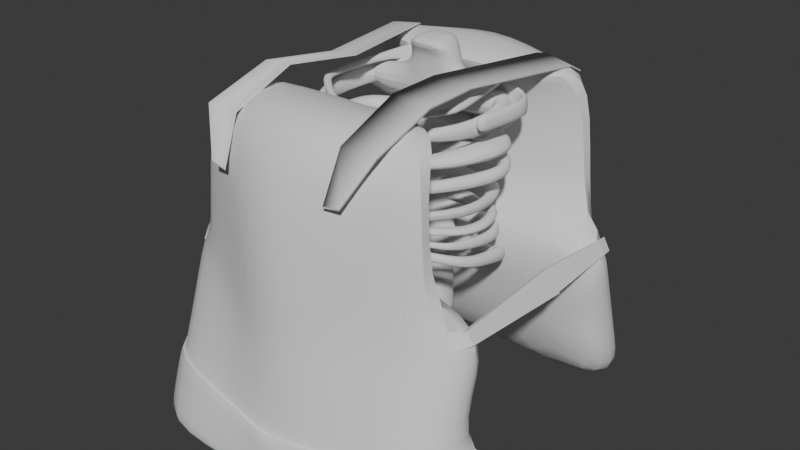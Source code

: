 # Source: chestwitharms.blend  (saved by Blender 4.2.66; exported with 4.5.12 LTS)
import bpy
from mathutils import Matrix  # noqa: F401  (used for matrix-valued properties, if any)

bpy.ops.wm.read_factory_settings(use_empty=True)
scene = bpy.context.scene
scene.name = 'Scene'

# ---- collections
col_collection = bpy.data.collections.new('Collection'); scene.collection.children.link(col_collection)
col_collection_2 = bpy.data.collections.new('Collection 2'); scene.collection.children.link(col_collection_2)

# ---- node groups
ng_smooth_by_angle = bpy.data.node_groups.new('Smooth by Angle', 'GeometryNodeTree')
_s = ng_smooth_by_angle.interface.new_socket(name='Mesh', in_out='OUTPUT', socket_type='NodeSocketGeometry')
_s = ng_smooth_by_angle.interface.new_socket(name='Mesh', in_out='INPUT', socket_type='NodeSocketGeometry')
_s = ng_smooth_by_angle.interface.new_socket(name='Angle', in_out='INPUT', socket_type='NodeSocketFloat')
_s.subtype = 'ANGLE'
_s.default_value = 0.5236
_s.min_value = 0.0
_s.max_value = 3.142
_s.description = 'Maximum face angle for smooth edges'
_s = ng_smooth_by_angle.interface.new_socket(name='Ignore Sharpness', in_out='INPUT', socket_type='NodeSocketBool')
_s.force_non_field = True
ng_smooth_by_angle.description = 'Set the sharpness of mesh edges based on the angle between the neighboring faces'
ng_smooth_by_angle.is_modifier = True
_N = ng_smooth_by_angle.nodes; _L = ng_smooth_by_angle.links
n0 = _N.new('GeometryNodeSetShadeSmooth'); n0.name = 'Set Shade Smooth'; n0.location = (120, -80)
n0.domain = 'EDGE'
n1 = _N.new('GeometryNodeSetShadeSmooth'); n1.name = 'Set Shade Smooth.001'; n1.location = (300, -80)
n2 = _N.new('NodeGroupOutput'); n2.name = 'Group Output'; n2.location = (480, -80)
n3 = _N.new('GeometryNodeInputMeshEdgeAngle'); n3.name = 'Edge Angle'; n3.location = (-440, -240)
n4 = _N.new('NodeGroupInput'); n4.name = 'Group Input'; n4.location = (-80, -80)
n5 = _N.new('GeometryNodeInputEdgeSmooth'); n5.name = 'Is Edge Smooth'; n5.location = (-260, -120)
n6 = _N.new('GeometryNodeInputShadeSmooth'); n6.name = 'Is Shade Smooth'; n6.location = (-440, -397)
n7 = _N.new('FunctionNodeCompare'); n7.name = 'Compare'; n7.location = (-260, -260)
n7.operation = 'LESS_EQUAL'
n7.inputs[6].default_value = (0.0, 0.0, 0.0, 0.0)
n7.inputs[7].default_value = (0.0, 0.0, 0.0, 0.0)
n8 = _N.new('FunctionNodeBooleanMath'); n8.name = 'Boolean Math.001'; n8.location = (-80, -260)
n9 = _N.new('NodeGroupInput'); n9.name = 'Group Input.001'; n9.location = (-440, -329)
n10 = _N.new('NodeGroupInput'); n10.name = 'Group Input.002'; n10.location = (-259, -189)
n11 = _N.new('FunctionNodeBooleanMath'); n11.name = 'Boolean Math'; n11.location = (-80, -149)
n11.operation = 'OR'
n12 = _N.new('FunctionNodeBooleanMath'); n12.name = 'Boolean Math.002'; n12.location = (-260, -380)
n12.operation = 'OR'
n13 = _N.new('NodeGroupInput'); n13.name = 'Group Input.003'; n13.location = (-440, -460)
_L.new(n3.outputs[0], n7.inputs[0])
_L.new(n1.outputs[0], n2.inputs[0])
_L.new(n9.outputs[1], n7.inputs[1])
_L.new(n7.outputs[0], n8.inputs[0])
_L.new(n4.outputs[0], n0.inputs[0])
_L.new(n0.outputs[0], n1.inputs[0])
_L.new(n8.outputs[0], n0.inputs[2])
_L.new(n10.outputs[2], n11.inputs[1])
_L.new(n5.outputs[0], n11.inputs[0])
_L.new(n11.outputs[0], n0.inputs[1])
_L.new(n13.outputs[2], n12.inputs[1])
_L.new(n6.outputs[0], n12.inputs[0])
_L.new(n12.outputs[0], n8.inputs[1])
n2.is_active_output = True

# ---- world
world_world = bpy.data.worlds.new('World'); scene.world = world_world
world_world.use_nodes = True; world_world.node_tree.nodes.clear()
_N = world_world.node_tree.nodes; _L = world_world.node_tree.links
n0 = _N.new('ShaderNodeOutputWorld'); n0.name = 'World Output'; n0.location = (300, 300)
n1 = _N.new('ShaderNodeBackground'); n1.name = 'Background'; n1.location = (10, 300)
n1.inputs[0].default_value = (0.05088, 0.05088, 0.05088, 1.0)
_L.new(n1.outputs[0], n0.inputs[0])
n0.is_active_output = True
world_world.color = (0.05088, 0.05088, 0.05088)
world_world.sun_shadow_jitter_overblur = 0.0

# ---- meshes
me_cube = bpy.data.meshes.new('Cube')
me_cube.from_pydata([(0.0, 1.041, -0.1831), (0.0, -0.9591, -0.1831), (0.8672, -0.5733, 0.05308), (0.8672, 0.6552, 0.05308), (0.8672, -0.9591, -0.9582), (0.8672, -0.5733, 0.8055), (0.8672, 1.041, -0.9582), (0.8672, 0.6552, 0.8055), (0.0, 1.041, -0.9582), (0.0, 1.041, 1.042), (0.0, -0.9591, -0.9582), (0.0, -0.9591, 1.042), (0.0, -0.3853, 0.8055), (0.0, -0.3853, 0.05308), (0.0, 0.4672, 0.8055), (0.0, 0.4672, 0.05308), (0.8672, -0.5053, -0.9582), (0.8672, -0.2946, 0.8055), (0.8672, -0.2946, 0.05308), (0.0, -0.5053, -0.9582), (0.0, -0.1919, 0.8055), (0.0, -0.1919, 0.05308), (0.8672, 0.5986, -0.9582), (0.5636, 0.3835, 0.8055), (0.8672, 0.3835, 0.05308), (0.0, 0.5986, -0.9582), (0.0, 0.2786, 0.8055), (0.0, 0.2786, 0.05308), (0.8672, 0.7262, -0.1331), (0.8672, -0.6443, -0.1331), (0.0, -0.9591, -0.3258), (0.0, 1.041, -0.3258), (0.8672, -0.3334, -0.1331), (0.8672, 0.4231, -0.1331), (0.8672, 0.94, -0.6936), (0.8672, -0.8581, -0.6936), (0.0, -0.9591, -0.7554), (0.0, 1.041, -0.7554), (0.8672, -0.4502, -0.6936), (0.8672, 0.5423, -0.6936), (0.3672, 0.8481, -0.06503), (0.3672, -0.7662, -0.06503), (0.3672, 0.8481, 0.9236), (0.3672, -0.9591, -0.9582), (0.3672, 1.041, -0.9582), (0.3672, -0.7662, 0.9236), (0.3672, -0.5053, -0.9582), (0.3672, 0.5986, -0.9582), (0.3672, -0.8017, -0.2294), (0.3672, 0.8836, -0.2294), (0.3672, 0.9905, -0.7245), (0.3672, -0.9086, -0.7245), (0.9476, -0.8414, -0.5217), (0.9476, -1.003, -0.9444), (0.149, -1.003, -0.9444), (0.0, -1.003, -0.6204), (0.0, -1.003, -0.9444), (0.9476, -0.278, -0.9444), (0.9476, -0.1899, -0.5217), (0.149, -0.922, -0.5711)], [], [(40, 42, 7, 3), (17, 5, 12, 20), (49, 40, 3, 28), (46, 16, 4, 43), (32, 18, 2, 29), (41, 45, 11, 1), (48, 41, 1, 30), (5, 2, 13, 12), (3, 7, 14, 15), (24, 3, 15, 27), (2, 18, 21, 13), (21, 18, 32, 38, 16, 46, 19), (7, 23, 26, 14), (44, 6, 22, 47), (28, 3, 24, 33), (34, 28, 33, 39), (51, 48, 30, 36), (38, 32, 29, 35), (50, 49, 28, 34), (44, 50, 34, 6), (4, 16, 57, 53), (38, 35, 52, 58), (6, 34, 39, 22), (10, 43, 54, 56), (8, 37, 50, 44), (37, 31, 49, 50), (35, 29, 48, 51), (42, 23, 7), (8, 44, 47, 25), (29, 2, 41, 48), (2, 5, 45, 41), (17, 20, 11, 45, 5), (19, 46, 43, 10), (31, 0, 40, 49), (0, 9, 42, 40), (25, 47, 22, 39, 33, 24, 27), (23, 42, 9, 26), (57, 58, 52, 53), (54, 59, 55, 56), (53, 52, 59, 54), (43, 4, 53, 54), (35, 51, 59, 52), (16, 38, 58, 57), (51, 36, 55, 59)])
me_cube.polygons.foreach_set('use_smooth', [True] * 44)
_uv = me_cube.uv_layers.new(name='UVMap')
_uv.uv.foreach_set('vector', [0.4719, 0.4375, 0.625, 0.4375, 0.625, 0.5, 0.4719, 0.5, 0.625, 0.6933, 0.625, 0.75, 0.625, 0.75, 0.625, 0.6933, 0.4541, 0.4375, 0.4719, 0.4375, 0.4719, 0.5, 0.4541, 0.5, 0.3125, 0.6933, 0.375, 0.6933, 0.375, 0.75, 0.3125, 0.75, 0.4541, 0.6933, 0.4719, 0.6933, 0.4719, 0.75, 0.4541, 0.75, 0.4719, 0.8125, 0.625, 0.8125, 0.625, 0.875, 0.4719, 0.875, 0.4541, 0.8125, 0.4719, 0.8125, 0.4719, 0.875, 0.4541, 0.875, 0.625, 0.75, 0.4719, 0.75, 0.4719, 0.75, 0.625, 0.75, 0.4719, 0.5, 0.625, 0.5, 0.625, 0.5, 0.4719, 0.5, 0.4719, 0.5553, 0.4719, 0.5, 0.4719, 0.5, 0.4719, 0.5553, 0.4719, 0.75, 0.4719, 0.6933, 0.4719, 0.6933, 0.4719, 0.75, 0.4719, 0.6933, 0.4719, 0.6933, 0.4541, 0.6933, 0.4004, 0.6933, 0.375, 0.6933, 0.3125, 0.6933, 0.25, 0.6933, 0.625, 0.5, 0.625, 0.5553, 0.625, 0.5553, 0.625, 0.5, 0.3125, 0.5, 0.375, 0.5, 0.375, 0.5553, 0.3125, 0.5553, 0.4541, 0.5, 0.4719, 0.5, 0.4719, 0.5553, 0.4541, 0.5553, 0.4004, 0.5, 0.4541, 0.5, 0.4541, 0.5553, 0.4004, 0.5553, 0.4004, 0.8125, 0.4541, 0.8125, 0.4541, 0.875, 0.4004, 0.875, 0.4004, 0.6933, 0.4541, 0.6933, 0.4541, 0.75, 0.4004, 0.75, 0.4004, 0.4375, 0.4541, 0.4375, 0.4541, 0.5, 0.4004, 0.5, 0.375, 0.4375, 0.4004, 0.4375, 0.4004, 0.5, 0.375, 0.5, 0.375, 0.75, 0.375, 0.6933, 0.375, 0.6933, 0.375, 0.75, 0.4004, 0.6933, 0.4004, 0.75, 0.4004, 0.75, 0.4004, 0.6933, 0.375, 0.5, 0.4004, 0.5, 0.4004, 0.5553, 0.375, 0.5553, 0.25, 0.75, 0.3125, 0.75, 0.3125, 0.75, 0.25, 0.75, 0.375, 0.375, 0.4004, 0.375, 0.4004, 0.4375, 0.375, 0.4375, 0.4004, 0.375, 0.4541, 0.375, 0.4541, 0.4375, 0.4004, 0.4375, 0.4004, 0.75, 0.4541, 0.75, 0.4541, 0.8125, 0.4004, 0.8125, 0.625, 0.4375, 0.625, 0.5553, 0.625, 0.5, 0.25, 0.5, 0.3125, 0.5, 0.3125, 0.5553, 0.25, 0.5553, 0.4541, 0.75, 0.4719, 0.75, 0.4719, 0.8125, 0.4541, 0.8125, 0.4719, 0.75, 0.625, 0.75, 0.625, 0.8125, 0.4719, 0.8125, 0.625, 0.6933, 0.625, 0.6933, 0.625, 0.875, 0.625, 0.8125, 0.625, 0.75, 0.25, 0.6933, 0.3125, 0.6933, 0.3125, 0.75, 0.25, 0.75, 0.4541, 0.375, 0.4719, 0.375, 0.4719, 0.4375, 0.4541, 0.4375, 0.4719, 0.375, 0.625, 0.375, 0.625, 0.4375, 0.4719, 0.4375, 0.25, 0.5553, 0.3125, 0.5553, 0.375, 0.5553, 0.4004, 0.5553, 0.4541, 0.5553, 0.4719, 0.5553, 0.4719, 0.5553, 0.625, 0.5553, 0.625, 0.4375, 0.625, 0.375, 0.625, 0.5553, 0.375, 0.6933, 0.4004, 0.6933, 0.4004, 0.75, 0.375, 0.75, 0.375, 0.8125, 0.4004, 0.8125, 0.4004, 0.875, 0.375, 0.875, 0.375, 0.75, 0.4004, 0.75, 0.4004, 0.8125, 0.375, 0.8125, 0.3125, 0.75, 0.375, 0.75, 0.375, 0.75, 0.3125, 0.75, 0.4004, 0.75, 0.4004, 0.8125, 0.4004, 0.8125, 0.4004, 0.75, 0.375, 0.6933, 0.4004, 0.6933, 0.4004, 0.6933, 0.375, 0.6933, 0.4004, 0.8125, 0.4004, 0.875, 0.4004, 0.875, 0.4004, 0.8125])
me_cube.update()
me_plane = bpy.data.meshes.new('Plane')
me_plane.from_pydata([(-0.9856, -0.2217, 0.001647), (1.014, -0.6612, -0.001279), (-1.0, 0.3784, 3.705e-08), (1.0, 0.8179, -0.002926), (-1.0, 0.3784, -0.02009), (-1.0, -0.3784, -0.02009), (1.014, -0.6612, -0.01771), (1.0, 0.8179, -0.01936), (-1.0, 0.3784, -0.02811), (-1.0, -0.3784, -0.02811), (1.014, -0.6612, -0.02427), (1.0, 0.8179, -0.02592), (-1.018, 0.271, 0.01939), (-1.078, -0.2811, 0.02973), (-1.066, 0.3168, 0.007383), (-1.155, -0.347, 0.02375), (-1.085, 0.335, 0.00259), (-1.174, -0.3288, 0.01896)], [], [(0, 2, 3, 1), (6, 7, 11, 10), (1, 3, 7, 6), (0, 5, 15, 13), (3, 2, 4, 7), (0, 1, 6, 5), (9, 10, 11, 8), (9, 8, 16, 17), (7, 4, 8, 11), (5, 6, 10, 9), (12, 13, 15, 14), (14, 15, 17, 16), (8, 4, 14, 16), (2, 0, 13, 12), (4, 2, 12, 14), (5, 9, 17, 15)])
_uv = me_plane.uv_layers.new(name='UVMap')
_uv.uv.foreach_set('vector', [0.0, 0.0, 0.0, 1.0, 1.0, 1.0, 1.0, 0.0, 1.0, 0.0, 1.0, 1.0, 1.0, 1.0, 1.0, 0.0, 1.0, 0.0, 1.0, 1.0, 1.0, 1.0, 1.0, 0.0, 0.0, 0.0, 0.0, 0.0, 0.0, 0.0, 0.0, 0.0, 1.0, 1.0, 0.0, 1.0, 0.0, 1.0, 1.0, 1.0, 0.0, 0.0, 1.0, 0.0, 1.0, 0.0, 0.0, 0.0, 0.0, 0.0, 1.0, 0.0, 1.0, 1.0, 0.0, 1.0, 0.0, 0.0, 0.0, 1.0, 0.0, 1.0, 0.0, 0.0, 1.0, 1.0, 0.0, 1.0, 0.0, 1.0, 1.0, 1.0, 0.0, 0.0, 1.0, 0.0, 1.0, 0.0, 0.0, 0.0, 0.0, 1.0, 0.0, 0.0, 0.0, 0.0, 0.0, 1.0, 0.0, 1.0, 0.0, 0.0, 0.0, 0.0, 0.0, 1.0, 0.0, 1.0, 0.0, 1.0, 0.0, 1.0, 0.0, 1.0, 0.0, 1.0, 0.0, 0.0, 0.0, 0.0, 0.0, 1.0, 0.0, 1.0, 0.0, 1.0, 0.0, 1.0, 0.0, 1.0, 0.0, 0.0, 0.0, 0.0, 0.0, 0.0, 0.0, 0.0])
me_plane.update()
me_plane_001 = bpy.data.meshes.new('Plane.001')
me_plane_001.from_pydata([(-1.0, -1.0, 0.0), (1.0, -0.5782, 1.863e-09), (-1.0, 1.0, 0.0), (1.0, 0.5782, -1.863e-09), (-1.0, 1.0, -0.02832), (-1.0, -1.0, -0.02832), (1.0, -0.5782, -0.02832), (1.0, 0.5782, -0.02832), (1.183, -0.5782, -0.01459), (1.183, 0.5782, -0.01459), (1.27, -0.5782, -0.01372), (1.27, 0.5782, -0.01372)], [], [(0, 2, 3, 1), (5, 6, 7, 4), (2, 0, 5, 4), (3, 2, 4, 7), (0, 1, 6, 5), (3, 7, 11, 9), (8, 9, 11, 10), (7, 6, 10, 11), (1, 3, 9, 8), (6, 1, 8, 10)])
_uv = me_plane_001.uv_layers.new(name='UVMap')
_uv.uv.foreach_set('vector', [0.0, 0.0, 0.0, 1.0, 1.0, 1.0, 1.0, 0.0, 0.0, 0.0, 1.0, 0.0, 1.0, 1.0, 0.0, 1.0, 0.0, 1.0, 0.0, 0.0, 0.0, 0.0, 0.0, 1.0, 1.0, 1.0, 0.0, 1.0, 0.0, 1.0, 1.0, 1.0, 0.0, 0.0, 1.0, 0.0, 1.0, 0.0, 0.0, 0.0, 1.0, 1.0, 1.0, 1.0, 1.0, 1.0, 1.0, 1.0, 1.0, 0.0, 1.0, 1.0, 1.0, 1.0, 1.0, 0.0, 1.0, 1.0, 1.0, 0.0, 1.0, 0.0, 1.0, 1.0, 1.0, 0.0, 1.0, 1.0, 1.0, 1.0, 1.0, 0.0, 1.0, 0.0, 1.0, 0.0, 1.0, 0.0, 1.0, 0.0])
me_plane_001.update()
me_plane_002 = bpy.data.meshes.new('Plane.002')
me_plane_002.from_pydata([(-1.099, -0.8586, -0.05175), (1.077, -1.618, -0.02689), (-1.083, 1.136, -0.0643), (1.146, 0.3308, -0.06177), (-0.03493, -0.8781, 0.04491), (0.03399, 1.071, 0.01003), (-1.48, -1.045, -0.2782), (-1.458, -0.1095, -0.2686), (2.959, -0.1413, -0.1153), (3.028, 1.807, -0.1502), (3.135, 0.09031, -0.1334), (3.238, 1.925, -0.199), (-1.087, 1.161, -0.05438), (-1.102, -0.8341, -0.04184), (-0.04543, -0.8594, 0.0544), (1.066, -1.599, -0.01741), (1.135, 0.3495, -0.05228), (0.02349, 1.089, 0.01952), (-1.461, -0.08501, -0.2587), (-1.484, -1.021, -0.2683), (2.949, -0.1227, -0.1058), (3.018, 1.826, -0.1407), (3.125, 0.109, -0.1239), (3.227, 1.944, -0.1895)], [], [(4, 5, 3, 1), (0, 2, 5, 4), (0, 6, 7, 2), (3, 9, 8, 1), (9, 11, 10, 8), (14, 15, 16, 17), (13, 14, 17, 12), (13, 12, 18, 19), (16, 15, 20, 21), (21, 20, 22, 23), (4, 1, 15, 14), (6, 0, 13, 19), (8, 10, 22, 20), (3, 5, 17, 16), (1, 8, 20, 15), (2, 7, 18, 12), (10, 11, 23, 22), (5, 2, 12, 17), (7, 6, 19, 18), (11, 9, 21, 23), (0, 4, 14, 13), (9, 3, 16, 21)])
me_plane_002.polygons.foreach_set('use_smooth', [True] * 22)
_uv = me_plane_002.uv_layers.new(name='UVMap')
_uv.uv.foreach_set('vector', [0.4194, 0.0, 0.4194, 1.0, 1.0, 1.0, 1.0, 0.0, 0.0, 0.0, 0.0, 1.0, 0.4194, 1.0, 0.4194, 0.0, 0.0, 0.0, 0.0, 0.0, 0.0, 1.0, 0.0, 1.0, 1.0, 1.0, 1.0, 1.0, 1.0, 0.0, 1.0, 0.0, 1.0, 1.0, 1.0, 1.0, 1.0, 0.0, 1.0, 0.0, 0.4194, 0.0, 1.0, 0.0, 1.0, 1.0, 0.4194, 1.0, 0.0, 0.0, 0.4194, 0.0, 0.4194, 1.0, 0.0, 1.0, 0.0, 0.0, 0.0, 1.0, 0.0, 1.0, 0.0, 0.0, 1.0, 1.0, 1.0, 0.0, 1.0, 0.0, 1.0, 1.0, 1.0, 1.0, 1.0, 0.0, 1.0, 0.0, 1.0, 1.0, 0.4194, 0.0, 1.0, 0.0, 1.0, 0.0, 0.4194, 0.0, 0.0, 0.0, 0.0, 0.0, 0.0, 0.0, 0.0, 0.0, 1.0, 0.0, 1.0, 0.0, 1.0, 0.0, 1.0, 0.0, 1.0, 1.0, 0.4194, 1.0, 0.4194, 1.0, 1.0, 1.0, 1.0, 0.0, 1.0, 0.0, 1.0, 0.0, 1.0, 0.0, 0.0, 1.0, 0.0, 1.0, 0.0, 1.0, 0.0, 1.0, 1.0, 0.0, 1.0, 1.0, 1.0, 1.0, 1.0, 0.0, 0.4194, 1.0, 0.0, 1.0, 0.0, 1.0, 0.4194, 1.0, 0.0, 1.0, 0.0, 0.0, 0.0, 0.0, 0.0, 1.0, 1.0, 1.0, 1.0, 1.0, 1.0, 1.0, 1.0, 1.0, 0.0, 0.0, 0.4194, 0.0, 0.4194, 0.0, 0.0, 0.0, 1.0, 1.0, 1.0, 1.0, 1.0, 1.0, 1.0, 1.0])
me_plane_002.update()
me_cube_001 = bpy.data.meshes.new('Cube.001')
me_cube_001.from_pydata([(0.0, 0.5329, 0.9256), (0.0, -1.325, 0.9145), (1.738, -1.305, 0.9143), (1.473, 0.5532, 0.9254), (1.0, -1.0, -0.7233), (1.205, -2.284, 0.9765), (1.0, 1.0, -0.7233), (0.7645, 0.8003, 0.9948), (0.0, 1.0, -0.7233), (0.0, 0.7668, 0.9951), (0.0, -1.0, -0.7233), (0.0, -2.318, 0.9767), (1.445, 0.6325, 0.8313), (0.4242, 0.8094, 0.6218), (0.4123, 0.9862, 0.4123), (1.0, 1.0, 0.3612), (1.0, 0.5172, 0.1728), (1.0, 0.5172, 0.122), (1.0, 0.6382, -0.06638), (1.0, 0.6382, -0.2089), (1.0, 1.0, -0.3514), (1.0, 1.0, -0.4939), (1.0, 1.0, -0.6364), (1.0, 1.0, -0.5022), (1.71, -1.226, 0.8203), (0.4748, -1.049, 0.6107), (0.4629, -0.8719, 0.4012), (1.0, -1.0, 0.3612), (1.0, -0.5172, 0.1728), (1.0, -0.5172, 0.122), (1.0, -0.6382, -0.06638), (1.0, -0.6382, -0.2089), (1.0, -1.0, -0.3514), (1.0, -1.0, -0.4939), (1.0, -1.0, -0.6364), (1.0, -1.0, -0.5022), (0.0, -1.246, 0.8204), (0.0, -1.069, 0.6109), (0.0, -0.8921, 0.4014), (0.0, -1.0, 0.3612), (0.0, -1.0, 0.2186), (0.0, -1.0, 0.07614), (0.0, -1.0, -0.06638), (0.0, -1.0, -0.2089), (0.0, -1.0, -0.3514), (0.0, -1.0, -0.4939), (0.0, -1.0, -0.6364), (0.0, -1.0, -0.5022), (0.0, 0.6123, 0.8315), (0.0, 0.7892, 0.622), (0.0, 0.966, 0.4124), (0.0, 1.0, 0.3612), (0.0, 1.0, 0.2186), (0.0, 1.0, 0.07614), (0.0, 1.0, -0.06638), (0.0, 1.0, -0.2089), (0.0, 1.0, -0.3514), (0.0, 1.0, -0.4939), (0.0, 1.0, -0.6364), (0.0, 1.0, -0.5022), (4.32, 0.7359, 0.769), (4.316, 0.9128, 0.6551), (4.337, -1.122, 0.763), (4.333, -0.9453, 0.6491), (3.706, 0.8611, 0.6213), (3.722, -0.997, 0.6103), (3.726, -1.174, 0.7632), (3.71, 0.6842, 0.7692), (5.328, 0.04546, 0.7542), (5.324, 0.2223, 0.6403), (4.52, -0.9861, 0.7514), (4.516, -0.8092, 0.6375), (5.834, -4.171, 0.7273), (5.83, -4.044, 0.6188), (5.187, -3.255, 0.7317), (5.184, -3.128, 0.6231), (3.624, -7.618, 0.7173), (3.623, -7.565, 0.6728), (3.359, -7.242, 0.7191), (3.357, -7.189, 0.6746), (0.0, -8.282, 0.7058), (0.0, -8.195, 0.6615), (0.0, -7.739, 0.712), (0.0, -7.652, 0.6678), (2.399, 1.0, 0.4779), (2.399, 1.0, 0.3857), (2.399, -1.0, 0.4779), (2.399, -1.0, 0.3857), (3.949, 1.0, 0.4779), (3.949, 1.0, 0.3857), (3.949, -1.0, 0.4779), (3.949, -1.0, 0.3857), (5.483, 0.01168, 0.4553), (5.483, 0.01168, 0.4014), (4.782, -0.9243, 0.4553), (4.782, -0.9243, 0.4014), (6.604, -2.16, 0.4538), (6.604, -2.16, 0.3705), (5.787, -1.323, 0.4538), (5.787, -1.323, 0.3705), (2.92, -7.65, 0.4243), (2.92, -7.65, 0.3738), (2.425, -7.143, 0.4243), (2.425, -7.143, 0.3738), (0.0, -8.42, 0.4357), (0.0, -8.42, 0.3852), (0.0, -7.714, 0.4357), (0.0, -7.714, 0.3852), (0.0, -7.387, 0.6886), (0.0, -8.373, 0.6833), (0.8216, -8.365, 0.6833), (0.7904, -7.377, 0.6885), (0.606, -8.879, 0.1005), (0.8173, -8.25, 0.7348), (0.5876, -8.191, 0.1032), (0.7933, -7.516, 0.7401), (0.0, -8.197, 0.09742), (0.0, -7.524, 0.7402), (0.0, -8.885, 0.09466), (0.0, -8.258, 0.7349), (2.218, 0.8776, 0.1636), (2.218, 0.8776, 0.1128), (2.298, -0.5172, 0.1728), (2.298, -0.5172, 0.122), (3.346, -0.09029, 0.1721), (3.346, -0.09029, 0.1213), (3.878, -0.5172, 0.1728), (3.878, -0.5172, 0.122), (5.158, -0.2175, 0.195), (5.158, -0.2175, 0.1209), (4.288, -0.7504, 0.1866), (4.288, -0.7504, 0.1125), (6.038, -3.607, 0.1747), (6.011, -3.674, 0.1348), (5.225, -2.897, 0.1735), (5.198, -2.965, 0.1336), (3.841, -6.068, 0.1973), (3.829, -6.1, 0.1613), (3.459, -5.735, 0.1962), (3.447, -5.767, 0.1602), (0.0, -8.602, 0.2499), (0.0, -8.62, 0.1831), (0.0, -7.664, 0.2478), (0.0, -7.682, 0.1811), (2.335, 0.6382, -0.06638), (2.335, 0.6382, -0.2089), (2.335, -0.6382, -0.06638), (2.335, -0.6382, -0.2089), (4.491, 0.4097, -0.09189), (4.491, 0.4097, -0.1834), (4.491, -0.4097, -0.09189), (4.491, -0.4097, -0.1834), (5.382, 0.4928, -0.04957), (5.399, 0.2792, -0.1393), (4.524, -0.4466, -0.03494), (4.541, -0.6602, -0.1246), (5.708, -3.613, 0.009849), (5.719, -3.757, -0.05041), (4.993, -3.142, 0.0009726), (5.005, -3.286, -0.05929), (4.763, -5.398, 0.05849), (4.763, -5.398, 0.00784), (4.314, -5.183, 0.05757), (4.314, -5.183, 0.006927), (0.0, -8.804, 0.1669), (0.0, -8.804, 0.1122), (0.0, -8.25, 0.166), (0.0, -8.25, 0.1113), (0.5988, -8.728, 0.1005), (0.5876, -8.191, 0.1032), (0.0, -8.733, 0.09466), (0.0, -8.197, 0.09742), (0.4167, 0.9208, 0.4898), (0.4673, -0.9373, 0.4787), (0.0, -0.9575, 0.4789), (0.0, 0.9006, 0.4899), (0.4217, 0.8463, 0.5781), (0.4723, -1.012, 0.567), (0.0, -1.032, 0.5672), (0.0, 0.826, 0.5783), (3.712, 0.9365, 0.5773), (3.707, 1.011, 0.489), (3.762, -0.9216, 0.5662), (3.757, -0.847, 0.4779), (6.023, -0.2448, 0.567), (6.089, -0.2093, 0.4786), (4.376, -1.138, 0.5852), (4.441, -1.103, 0.4969), (6.019, -3.644, 0.5745), (5.961, -3.233, 0.4931), (4.219, -3.248, 0.5977), (4.161, -2.837, 0.5162), (4.043, -6.209, 0.5341), (3.936, -6.063, 0.4831), (2.986, -5.933, 0.5552), (2.88, -5.786, 0.5042), (0.2642, -8.694, 0.5629), (0.1581, -8.548, 0.5119), (0.0, -8.427, 0.5767), (0.0, -8.281, 0.5253), (1.0, 0.8843, 0.2925), (1.0, -0.8843, 0.2925), (0.0, -1.0, 0.327), (0.0, 1.0, 0.327), (1.0, 0.5559, 0.2298), (1.0, -0.5559, 0.2298), (0.0, -1.0, 0.2301), (0.0, 1.0, 0.2301), (2.948, 0.8843, 0.2925), (2.948, -0.8843, 0.2925), (2.948, 0.5559, 0.2298), (2.948, -0.5559, 0.2298), (4.495, 1.145, 0.256), (4.525, -1.059, 0.2945), (4.495, 0.816, 0.1933), (4.525, -0.7308, 0.2318), (6.125, -3.713, 0.297), (5.278, -3.734, 0.3134), (5.854, -3.641, 0.2403), (5.549, -3.806, 0.2567), (4.41, -7.706, 0.3435), (3.612, -7.198, 0.3219), (4.144, -7.61, 0.2869), (3.86, -7.282, 0.2652), (1.224, -8.71, 0.329), (0.0, -8.34, 0.3294), (1.02, -8.637, 0.2856), (0.0, -8.405, 0.2859), (1.0, 0.536, 0.09276), (1.0, -0.536, 0.09276), (0.0, -1.0, 0.05402), (0.0, 1.0, 0.05402), (1.0, 0.5871, 0.01319), (1.0, -0.5871, 0.01319), (0.0, -1.0, -0.006179), (0.0, 1.0, -0.006179), (2.729, 0.536, 0.09276), (2.729, -0.536, 0.09276), (2.729, 0.5871, 0.01319), (2.729, -0.5871, 0.01319), (3.889, 0.536, 0.09276), (3.889, -0.536, 0.09276), (3.889, 0.5871, 0.01319), (3.889, -0.5871, 0.01319), (5.604, -0.5695, 0.07719), (4.76, -1.231, 0.07719), (5.644, -0.538, -0.002383), (4.72, -1.262, -0.002383), (5.142, -4.878, 0.1195), (4.91, -4.599, 0.1195), (5.173, -4.997, 0.07659), (4.919, -4.692, 0.07659), (4.47, -5.883, 0.1424), (4.285, -5.757, 0.1443), (4.488, -5.989, 0.1187), (4.286, -5.851, 0.1207), (1.41, -8.523, 0.1813), (0.8643, -8.149, 0.1869), (1.405, -8.524, 0.1582), (0.8077, -8.115, 0.1643), (0.0, -8.658, 0.1813), (0.0, -8.303, 0.1819), (0.0, -8.661, 0.1598), (0.0, -8.272, 0.1605)], [], [(0, 9, 7, 3), (3, 7, 5, 2), (48, 0, 3, 12), (8, 6, 4, 10), (12, 3, 2, 24), (7, 9, 11, 5), (2, 5, 11, 1), (24, 2, 1, 36), (4, 35, 47, 10), (35, 34, 46, 47), (34, 33, 45, 46), (33, 32, 44, 45), (32, 31, 43, 44), (31, 30, 42, 43), (229, 29, 41, 230), (29, 28, 40, 41), (201, 27, 39, 202), (27, 26, 38, 39), (177, 25, 37, 178), (25, 24, 36, 37), (6, 23, 35, 4), (23, 22, 34, 35), (22, 21, 33, 34), (21, 20, 32, 33), (20, 19, 31, 32), (31, 19, 145, 147), (228, 17, 29, 229), (16, 28, 122, 120), (200, 15, 27, 201), (27, 15, 85, 87), (176, 13, 25, 177), (65, 64, 61, 63), (8, 59, 23, 6), (59, 58, 22, 23), (58, 57, 21, 22), (57, 56, 20, 21), (56, 55, 19, 20), (55, 54, 18, 19), (231, 53, 17, 228), (53, 52, 16, 17), (203, 51, 15, 200), (51, 50, 14, 15), (179, 49, 13, 176), (49, 48, 12, 13), (62, 63, 71, 70), (66, 65, 63, 62), (67, 66, 62, 60), (64, 67, 60, 61), (13, 12, 67, 64), (12, 24, 66, 67), (24, 25, 65, 66), (25, 13, 64, 65), (68, 70, 74, 72), (63, 61, 69, 71), (61, 60, 68, 69), (60, 62, 70, 68), (75, 73, 77, 79), (70, 71, 75, 74), (71, 69, 73, 75), (69, 68, 72, 73), (77, 76, 80, 81), (73, 72, 76, 77), (72, 74, 78, 76), (74, 75, 79, 78), (81, 80, 82, 83), (76, 78, 82, 80), (78, 79, 83, 82), (79, 77, 81, 83), (87, 85, 89, 91), (15, 14, 84, 85), (14, 26, 86, 84), (26, 27, 87, 86), (88, 90, 94, 92), (85, 84, 88, 89), (84, 86, 90, 88), (86, 87, 91, 90), (95, 93, 97, 99), (90, 91, 95, 94), (91, 89, 93, 95), (89, 88, 92, 93), (99, 97, 101, 103), (93, 92, 96, 97), (92, 94, 98, 96), (94, 95, 99, 98), (100, 102, 106, 104), (97, 96, 100, 101), (96, 98, 102, 100), (98, 99, 103, 102), (105, 104, 106, 107), (102, 103, 107, 106), (103, 101, 105, 107), (101, 100, 104, 105), (108, 117, 115, 111), (111, 115, 113, 110), (116, 108, 111, 114), (114, 112, 168, 169), (114, 111, 110, 112), (115, 117, 119, 113), (110, 113, 119, 109), (112, 110, 109, 118), (121, 120, 124, 125), (28, 29, 123, 122), (29, 17, 121, 123), (17, 16, 120, 121), (124, 126, 130, 128), (120, 122, 126, 124), (122, 123, 127, 126), (123, 121, 125, 127), (131, 129, 133, 135), (126, 127, 131, 130), (127, 125, 129, 131), (125, 124, 128, 129), (134, 135, 139, 138), (129, 128, 132, 133), (128, 130, 134, 132), (130, 131, 135, 134), (139, 137, 141, 143), (135, 133, 137, 139), (133, 132, 136, 137), (132, 134, 138, 136), (141, 140, 142, 143), (137, 136, 140, 141), (136, 138, 142, 140), (138, 139, 143, 142), (147, 145, 149, 151), (19, 18, 144, 145), (18, 30, 146, 144), (30, 31, 147, 146), (151, 149, 153, 155), (145, 144, 148, 149), (144, 146, 150, 148), (146, 147, 151, 150), (152, 154, 158, 156), (149, 148, 152, 153), (148, 150, 154, 152), (150, 151, 155, 154), (159, 157, 161, 163), (154, 155, 159, 158), (155, 153, 157, 159), (153, 152, 156, 157), (161, 160, 164, 165), (157, 156, 160, 161), (156, 158, 162, 160), (158, 159, 163, 162), (165, 164, 166, 167), (160, 162, 166, 164), (162, 163, 167, 166), (163, 161, 165, 167), (171, 169, 168, 170), (116, 114, 169, 171), (112, 118, 170, 168), (50, 175, 172, 14), (14, 172, 173, 26), (26, 173, 174, 38), (175, 179, 176, 172), (177, 173, 183, 182), (173, 177, 178, 174), (181, 180, 184, 185), (176, 177, 182, 180), (172, 176, 180, 181), (173, 172, 181, 183), (187, 185, 189, 191), (180, 182, 186, 184), (182, 183, 187, 186), (183, 181, 185, 187), (188, 190, 194, 192), (185, 184, 188, 189), (184, 186, 190, 188), (186, 187, 191, 190), (195, 193, 197, 199), (190, 191, 195, 194), (191, 189, 193, 195), (189, 188, 192, 193), (197, 196, 198, 199), (193, 192, 196, 197), (192, 194, 198, 196), (194, 195, 199, 198), (207, 203, 200, 204), (204, 200, 208, 210), (205, 201, 202, 206), (28, 205, 206, 40), (16, 204, 205, 28), (52, 207, 204, 16), (211, 210, 214, 215), (200, 201, 209, 208), (205, 204, 210, 211), (201, 205, 211, 209), (213, 215, 219, 217), (210, 208, 212, 214), (209, 211, 215, 213), (208, 209, 213, 212), (217, 219, 223, 221), (212, 213, 217, 216), (215, 214, 218, 219), (214, 212, 216, 218), (223, 222, 226, 227), (216, 217, 221, 220), (219, 218, 222, 223), (218, 216, 220, 222), (226, 224, 225, 227), (222, 220, 224, 226), (221, 223, 227, 225), (220, 221, 225, 224), (235, 231, 228, 232), (232, 228, 236, 238), (233, 229, 230, 234), (30, 233, 234, 42), (18, 232, 233, 30), (54, 235, 232, 18), (237, 239, 243, 241), (228, 229, 237, 236), (233, 232, 238, 239), (229, 233, 239, 237), (240, 241, 245, 244), (236, 237, 241, 240), (239, 238, 242, 243), (238, 236, 240, 242), (247, 246, 250, 251), (243, 242, 246, 247), (242, 240, 244, 246), (241, 243, 247, 245), (249, 251, 255, 253), (246, 244, 248, 250), (245, 247, 251, 249), (244, 245, 249, 248), (255, 254, 258, 259), (248, 249, 253, 252), (251, 250, 254, 255), (250, 248, 252, 254), (258, 256, 260, 262), (254, 252, 256, 258), (253, 255, 259, 257), (252, 253, 257, 256), (262, 260, 261, 263), (257, 259, 263, 261), (256, 257, 261, 260), (259, 258, 262, 263)])
me_cube_001.polygons.foreach_set('use_smooth', [True] * 237)
_uv = me_cube_001.uv_layers.new(name='UVMap')
_uv.uv.foreach_set('vector', [0.6066, 0.375, 0.625, 0.375, 0.625, 0.5, 0.6066, 0.5, 0.6066, 0.5, 0.625, 0.5, 0.625, 0.75, 0.6066, 0.75, 0.5986, 0.375, 0.6066, 0.375, 0.6066, 0.5, 0.5986, 0.5, 0.25, 0.5, 0.375, 0.5, 0.375, 0.75, 0.25, 0.75, 0.5986, 0.5, 0.6066, 0.5, 0.6066, 0.75, 0.5986, 0.75, 0.625, 0.5, 0.75, 0.5, 0.75, 0.75, 0.625, 0.75, 0.6066, 0.75, 0.625, 0.75, 0.625, 0.875, 0.6066, 0.875, 0.5986, 0.75, 0.6066, 0.75, 0.6066, 0.875, 0.5986, 0.875, 0.375, 0.75, 0.4026, 0.75, 0.4026, 0.875, 0.375, 0.875, 0.4026, 0.75, 0.4204, 0.75, 0.4204, 0.875, 0.4026, 0.875, 0.4204, 0.75, 0.4383, 0.75, 0.4383, 0.875, 0.4204, 0.875, 0.4383, 0.75, 0.4561, 0.75, 0.4561, 0.875, 0.4383, 0.875, 0.4561, 0.75, 0.4739, 0.75, 0.4739, 0.875, 0.4561, 0.875, 0.4739, 0.75, 0.4917, 0.75, 0.4917, 0.875, 0.4739, 0.875, 0.5068, 0.75, 0.5095, 0.75, 0.5095, 0.875, 0.5068, 0.875, 0.5095, 0.75, 0.5273, 0.75, 0.5273, 0.875, 0.5095, 0.875, 0.5409, 0.75, 0.5451, 0.75, 0.5451, 0.875, 0.5409, 0.875, 0.5451, 0.75, 0.563, 0.75, 0.563, 0.875, 0.5451, 0.875, 0.5771, 0.75, 0.5808, 0.75, 0.5808, 0.875, 0.5771, 0.875, 0.5808, 0.75, 0.5986, 0.75, 0.5986, 0.875, 0.5808, 0.875, 0.375, 0.5, 0.4026, 0.5, 0.4026, 0.75, 0.375, 0.75, 0.4026, 0.5, 0.4204, 0.5, 0.4204, 0.75, 0.4026, 0.75, 0.4204, 0.5, 0.4383, 0.5, 0.4383, 0.75, 0.4204, 0.75, 0.4383, 0.5, 0.4561, 0.5, 0.4561, 0.75, 0.4383, 0.75, 0.4561, 0.5, 0.4739, 0.5, 0.4739, 0.75, 0.4561, 0.75, 0.4739, 0.75, 0.4739, 0.5, 0.4739, 0.5, 0.4739, 0.75, 0.5068, 0.5, 0.5095, 0.5, 0.5095, 0.75, 0.5068, 0.75, 0.5273, 0.5, 0.5273, 0.75, 0.5273, 0.75, 0.5273, 0.5, 0.5409, 0.5, 0.5451, 0.5, 0.5451, 0.75, 0.5409, 0.75, 0.5451, 0.75, 0.5451, 0.5, 0.5451, 0.5, 0.5451, 0.75, 0.5771, 0.5, 0.5808, 0.5, 0.5808, 0.75, 0.5771, 0.75, 0.5808, 0.75, 0.5808, 0.5, 0.5808, 0.5, 0.5808, 0.75, 0.375, 0.375, 0.4026, 0.375, 0.4026, 0.5, 0.375, 0.5, 0.4026, 0.375, 0.4204, 0.375, 0.4204, 0.5, 0.4026, 0.5, 0.4204, 0.375, 0.4383, 0.375, 0.4383, 0.5, 0.4204, 0.5, 0.4383, 0.375, 0.4561, 0.375, 0.4561, 0.5, 0.4383, 0.5, 0.4561, 0.375, 0.4739, 0.375, 0.4739, 0.5, 0.4561, 0.5, 0.4739, 0.375, 0.4917, 0.375, 0.4917, 0.5, 0.4739, 0.5, 0.5068, 0.375, 0.5095, 0.375, 0.5095, 0.5, 0.5068, 0.5, 0.5095, 0.375, 0.5273, 0.375, 0.5273, 0.5, 0.5095, 0.5, 0.5409, 0.375, 0.5451, 0.375, 0.5451, 0.5, 0.5409, 0.5, 0.5451, 0.375, 0.563, 0.375, 0.563, 0.5, 0.5451, 0.5, 0.5771, 0.375, 0.5808, 0.375, 0.5808, 0.5, 0.5771, 0.5, 0.5808, 0.375, 0.5986, 0.375, 0.5986, 0.5, 0.5808, 0.5, 0.5986, 0.75, 0.5808, 0.75, 0.5808, 0.75, 0.5986, 0.75, 0.5986, 0.75, 0.5808, 0.75, 0.5808, 0.75, 0.5986, 0.75, 0.5986, 0.5, 0.5986, 0.75, 0.5986, 0.75, 0.5986, 0.5, 0.5808, 0.5, 0.5986, 0.5, 0.5986, 0.5, 0.5808, 0.5, 0.5808, 0.5, 0.5986, 0.5, 0.5986, 0.5, 0.5808, 0.5, 0.5986, 0.5, 0.5986, 0.75, 0.5986, 0.75, 0.5986, 0.5, 0.5986, 0.75, 0.5808, 0.75, 0.5808, 0.75, 0.5986, 0.75, 0.5808, 0.75, 0.5808, 0.5, 0.5808, 0.5, 0.5808, 0.75, 0.5986, 0.5, 0.5986, 0.75, 0.5986, 0.75, 0.5986, 0.5, 0.5808, 0.75, 0.5808, 0.5, 0.5808, 0.5, 0.5808, 0.75, 0.5808, 0.5, 0.5986, 0.5, 0.5986, 0.5, 0.5808, 0.5, 0.5986, 0.5, 0.5986, 0.75, 0.5986, 0.75, 0.5986, 0.5, 0.5808, 0.75, 0.5808, 0.5, 0.5808, 0.5, 0.5808, 0.75, 0.5986, 0.75, 0.5808, 0.75, 0.5808, 0.75, 0.5986, 0.75, 0.5808, 0.75, 0.5808, 0.5, 0.5808, 0.5, 0.5808, 0.75, 0.5808, 0.5, 0.5986, 0.5, 0.5986, 0.5, 0.5808, 0.5, 0.5808, 0.5, 0.5986, 0.5, 0.5986, 0.5, 0.5808, 0.5, 0.5808, 0.5, 0.5986, 0.5, 0.5986, 0.5, 0.5808, 0.5, 0.5986, 0.5, 0.5986, 0.75, 0.5986, 0.75, 0.5986, 0.5, 0.5986, 0.75, 0.5808, 0.75, 0.5808, 0.75, 0.5986, 0.75, 0.5808, 0.5, 0.5986, 0.5, 0.5986, 0.75, 0.5808, 0.75, 0.5986, 0.5, 0.5986, 0.75, 0.5986, 0.75, 0.5986, 0.5, 0.5986, 0.75, 0.5808, 0.75, 0.5808, 0.75, 0.5986, 0.75, 0.5808, 0.75, 0.5808, 0.5, 0.5808, 0.5, 0.5808, 0.75, 0.5451, 0.75, 0.5451, 0.5, 0.5451, 0.5, 0.5451, 0.75, 0.5451, 0.5, 0.563, 0.5, 0.563, 0.5, 0.5451, 0.5, 0.563, 0.5, 0.563, 0.75, 0.563, 0.75, 0.563, 0.5, 0.563, 0.75, 0.5451, 0.75, 0.5451, 0.75, 0.563, 0.75, 0.563, 0.5, 0.563, 0.75, 0.563, 0.75, 0.563, 0.5, 0.5451, 0.5, 0.563, 0.5, 0.563, 0.5, 0.5451, 0.5, 0.563, 0.5, 0.563, 0.75, 0.563, 0.75, 0.563, 0.5, 0.563, 0.75, 0.5451, 0.75, 0.5451, 0.75, 0.563, 0.75, 0.5451, 0.75, 0.5451, 0.5, 0.5451, 0.5, 0.5451, 0.75, 0.563, 0.75, 0.5451, 0.75, 0.5451, 0.75, 0.563, 0.75, 0.5451, 0.75, 0.5451, 0.5, 0.5451, 0.5, 0.5451, 0.75, 0.5451, 0.5, 0.563, 0.5, 0.563, 0.5, 0.5451, 0.5, 0.5451, 0.75, 0.5451, 0.5, 0.5451, 0.5, 0.5451, 0.75, 0.5451, 0.5, 0.563, 0.5, 0.563, 0.5, 0.5451, 0.5, 0.563, 0.5, 0.563, 0.75, 0.563, 0.75, 0.563, 0.5, 0.563, 0.75, 0.5451, 0.75, 0.5451, 0.75, 0.563, 0.75, 0.563, 0.5, 0.563, 0.75, 0.563, 0.75, 0.563, 0.5, 0.5451, 0.5, 0.563, 0.5, 0.563, 0.5, 0.5451, 0.5, 0.563, 0.5, 0.563, 0.75, 0.563, 0.75, 0.563, 0.5, 0.563, 0.75, 0.5451, 0.75, 0.5451, 0.75, 0.563, 0.75, 0.5451, 0.5, 0.563, 0.5, 0.563, 0.75, 0.5451, 0.75, 0.563, 0.75, 0.5451, 0.75, 0.5451, 0.75, 0.563, 0.75, 0.5451, 0.75, 0.5451, 0.5, 0.5451, 0.5, 0.5451, 0.75, 0.5451, 0.5, 0.563, 0.5, 0.563, 0.5, 0.5451, 0.5, 0.6066, 0.375, 0.625, 0.375, 0.625, 0.5, 0.6066, 0.5, 0.6066, 0.5, 0.625, 0.5, 0.625, 0.75, 0.6066, 0.75, 0.375, 0.375, 0.6066, 0.375, 0.6066, 0.5, 0.375, 0.5, 0.375, 0.5, 0.375, 0.75, 0.375, 0.75, 0.375, 0.5, 0.375, 0.5, 0.6066, 0.5, 0.6066, 0.75, 0.375, 0.75, 0.625, 0.5, 0.75, 0.5, 0.75, 0.75, 0.625, 0.75, 0.6066, 0.75, 0.625, 0.75, 0.625, 0.875, 0.6066, 0.875, 0.375, 0.75, 0.6066, 0.75, 0.6066, 0.875, 0.375, 0.875, 0.5095, 0.5, 0.5273, 0.5, 0.5273, 0.5, 0.5095, 0.5, 0.5273, 0.75, 0.5095, 0.75, 0.5095, 0.75, 0.5273, 0.75, 0.5095, 0.75, 0.5095, 0.5, 0.5095, 0.5, 0.5095, 0.75, 0.5095, 0.5, 0.5273, 0.5, 0.5273, 0.5, 0.5095, 0.5, 0.5273, 0.5, 0.5273, 0.75, 0.5273, 0.75, 0.5273, 0.5, 0.5273, 0.5, 0.5273, 0.75, 0.5273, 0.75, 0.5273, 0.5, 0.5273, 0.75, 0.5095, 0.75, 0.5095, 0.75, 0.5273, 0.75, 0.5095, 0.75, 0.5095, 0.5, 0.5095, 0.5, 0.5095, 0.75, 0.5095, 0.75, 0.5095, 0.5, 0.5095, 0.5, 0.5095, 0.75, 0.5273, 0.75, 0.5095, 0.75, 0.5095, 0.75, 0.5273, 0.75, 0.5095, 0.75, 0.5095, 0.5, 0.5095, 0.5, 0.5095, 0.75, 0.5095, 0.5, 0.5273, 0.5, 0.5273, 0.5, 0.5095, 0.5, 0.5273, 0.75, 0.5095, 0.75, 0.5095, 0.75, 0.5273, 0.75, 0.5095, 0.5, 0.5273, 0.5, 0.5273, 0.5, 0.5095, 0.5, 0.5273, 0.5, 0.5273, 0.75, 0.5273, 0.75, 0.5273, 0.5, 0.5273, 0.75, 0.5095, 0.75, 0.5095, 0.75, 0.5273, 0.75, 0.5095, 0.75, 0.5095, 0.5, 0.5095, 0.5, 0.5095, 0.75, 0.5095, 0.75, 0.5095, 0.5, 0.5095, 0.5, 0.5095, 0.75, 0.5095, 0.5, 0.5273, 0.5, 0.5273, 0.5, 0.5095, 0.5, 0.5273, 0.5, 0.5273, 0.75, 0.5273, 0.75, 0.5273, 0.5, 0.5095, 0.5, 0.5273, 0.5, 0.5273, 0.75, 0.5095, 0.75, 0.5095, 0.5, 0.5273, 0.5, 0.5273, 0.5, 0.5095, 0.5, 0.5273, 0.5, 0.5273, 0.75, 0.5273, 0.75, 0.5273, 0.5, 0.5273, 0.75, 0.5095, 0.75, 0.5095, 0.75, 0.5273, 0.75, 0.4739, 0.75, 0.4739, 0.5, 0.4739, 0.5, 0.4739, 0.75, 0.4739, 0.5, 0.4917, 0.5, 0.4917, 0.5, 0.4739, 0.5, 0.4917, 0.5, 0.4917, 0.75, 0.4917, 0.75, 0.4917, 0.5, 0.4917, 0.75, 0.4739, 0.75, 0.4739, 0.75, 0.4917, 0.75, 0.4739, 0.75, 0.4739, 0.5, 0.4739, 0.5, 0.4739, 0.75, 0.4739, 0.5, 0.4917, 0.5, 0.4917, 0.5, 0.4739, 0.5, 0.4917, 0.5, 0.4917, 0.75, 0.4917, 0.75, 0.4917, 0.5, 0.4917, 0.75, 0.4739, 0.75, 0.4739, 0.75, 0.4917, 0.75, 0.4917, 0.5, 0.4917, 0.75, 0.4917, 0.75, 0.4917, 0.5, 0.4739, 0.5, 0.4917, 0.5, 0.4917, 0.5, 0.4739, 0.5, 0.4917, 0.5, 0.4917, 0.75, 0.4917, 0.75, 0.4917, 0.5, 0.4917, 0.75, 0.4739, 0.75, 0.4739, 0.75, 0.4917, 0.75, 0.4739, 0.75, 0.4739, 0.5, 0.4739, 0.5, 0.4739, 0.75, 0.4917, 0.75, 0.4739, 0.75, 0.4739, 0.75, 0.4917, 0.75, 0.4739, 0.75, 0.4739, 0.5, 0.4739, 0.5, 0.4739, 0.75, 0.4739, 0.5, 0.4917, 0.5, 0.4917, 0.5, 0.4739, 0.5, 0.4739, 0.5, 0.4917, 0.5, 0.4917, 0.5, 0.4739, 0.5, 0.4739, 0.5, 0.4917, 0.5, 0.4917, 0.5, 0.4739, 0.5, 0.4917, 0.5, 0.4917, 0.75, 0.4917, 0.75, 0.4917, 0.5, 0.4917, 0.75, 0.4739, 0.75, 0.4739, 0.75, 0.4917, 0.75, 0.4739, 0.5, 0.4917, 0.5, 0.4917, 0.75, 0.4739, 0.75, 0.4917, 0.5, 0.4917, 0.75, 0.4917, 0.75, 0.4917, 0.5, 0.4917, 0.75, 0.4739, 0.75, 0.4739, 0.75, 0.4917, 0.75, 0.4739, 0.75, 0.4739, 0.5, 0.4739, 0.5, 0.4739, 0.75, 0.25, 0.5, 0.375, 0.5, 0.375, 0.75, 0.25, 0.75, 0.375, 0.375, 0.375, 0.5, 0.375, 0.5, 0.375, 0.375, 0.375, 0.75, 0.375, 0.875, 0.375, 0.875, 0.375, 0.75, 0.563, 0.375, 0.5695, 0.375, 0.5695, 0.5, 0.563, 0.5, 0.563, 0.5, 0.5695, 0.5, 0.5695, 0.75, 0.563, 0.75, 0.563, 0.75, 0.5695, 0.75, 0.5695, 0.875, 0.563, 0.875, 0.5695, 0.375, 0.5771, 0.375, 0.5771, 0.5, 0.5695, 0.5, 0.5771, 0.75, 0.5695, 0.75, 0.5695, 0.75, 0.5771, 0.75, 0.5695, 0.75, 0.5771, 0.75, 0.5771, 0.875, 0.5695, 0.875, 0.5695, 0.5, 0.5771, 0.5, 0.5771, 0.5, 0.5695, 0.5, 0.5771, 0.5, 0.5771, 0.75, 0.5771, 0.75, 0.5771, 0.5, 0.5695, 0.5, 0.5771, 0.5, 0.5771, 0.5, 0.5695, 0.5, 0.5695, 0.75, 0.5695, 0.5, 0.5695, 0.5, 0.5695, 0.75, 0.5695, 0.75, 0.5695, 0.5, 0.5695, 0.5, 0.5695, 0.75, 0.5771, 0.5, 0.5771, 0.75, 0.5771, 0.75, 0.5771, 0.5, 0.5771, 0.75, 0.5695, 0.75, 0.5695, 0.75, 0.5771, 0.75, 0.5695, 0.75, 0.5695, 0.5, 0.5695, 0.5, 0.5695, 0.75, 0.5771, 0.5, 0.5771, 0.75, 0.5771, 0.75, 0.5771, 0.5, 0.5695, 0.5, 0.5771, 0.5, 0.5771, 0.5, 0.5695, 0.5, 0.5771, 0.5, 0.5771, 0.75, 0.5771, 0.75, 0.5771, 0.5, 0.5771, 0.75, 0.5695, 0.75, 0.5695, 0.75, 0.5771, 0.75, 0.5695, 0.75, 0.5695, 0.5, 0.5695, 0.5, 0.5695, 0.75, 0.5771, 0.75, 0.5695, 0.75, 0.5695, 0.75, 0.5771, 0.75, 0.5695, 0.75, 0.5695, 0.5, 0.5695, 0.5, 0.5695, 0.75, 0.5695, 0.5, 0.5771, 0.5, 0.5771, 0.5, 0.5695, 0.5, 0.5695, 0.5, 0.5771, 0.5, 0.5771, 0.75, 0.5695, 0.75, 0.5695, 0.5, 0.5771, 0.5, 0.5771, 0.5, 0.5695, 0.5, 0.5771, 0.5, 0.5771, 0.75, 0.5771, 0.75, 0.5771, 0.5, 0.5771, 0.75, 0.5695, 0.75, 0.5695, 0.75, 0.5771, 0.75, 0.5288, 0.375, 0.5409, 0.375, 0.5409, 0.5, 0.5288, 0.5, 0.5288, 0.5, 0.5409, 0.5, 0.5409, 0.5, 0.5288, 0.5, 0.5288, 0.75, 0.5409, 0.75, 0.5409, 0.875, 0.5288, 0.875, 0.5273, 0.75, 0.5288, 0.75, 0.5288, 0.875, 0.5273, 0.875, 0.5273, 0.5, 0.5288, 0.5, 0.5288, 0.75, 0.5273, 0.75, 0.5273, 0.375, 0.5288, 0.375, 0.5288, 0.5, 0.5273, 0.5, 0.5288, 0.75, 0.5288, 0.5, 0.5288, 0.5, 0.5288, 0.75, 0.5409, 0.5, 0.5409, 0.75, 0.5409, 0.75, 0.5409, 0.5, 0.5288, 0.75, 0.5288, 0.5, 0.5288, 0.5, 0.5288, 0.75, 0.5409, 0.75, 0.5288, 0.75, 0.5288, 0.75, 0.5409, 0.75, 0.5409, 0.75, 0.5288, 0.75, 0.5288, 0.75, 0.5409, 0.75, 0.5288, 0.5, 0.5409, 0.5, 0.5409, 0.5, 0.5288, 0.5, 0.5409, 0.75, 0.5288, 0.75, 0.5288, 0.75, 0.5409, 0.75, 0.5409, 0.5, 0.5409, 0.75, 0.5409, 0.75, 0.5409, 0.5, 0.5409, 0.75, 0.5288, 0.75, 0.5288, 0.75, 0.5409, 0.75, 0.5409, 0.5, 0.5409, 0.75, 0.5409, 0.75, 0.5409, 0.5, 0.5288, 0.75, 0.5288, 0.5, 0.5288, 0.5, 0.5288, 0.75, 0.5288, 0.5, 0.5409, 0.5, 0.5409, 0.5, 0.5288, 0.5, 0.5288, 0.75, 0.5288, 0.5, 0.5288, 0.5, 0.5288, 0.75, 0.5409, 0.5, 0.5409, 0.75, 0.5409, 0.75, 0.5409, 0.5, 0.5288, 0.75, 0.5288, 0.5, 0.5288, 0.5, 0.5288, 0.75, 0.5288, 0.5, 0.5409, 0.5, 0.5409, 0.5, 0.5288, 0.5, 0.5288, 0.5, 0.5409, 0.5, 0.5409, 0.75, 0.5288, 0.75, 0.5288, 0.5, 0.5409, 0.5, 0.5409, 0.5, 0.5288, 0.5, 0.5409, 0.75, 0.5288, 0.75, 0.5288, 0.75, 0.5409, 0.75, 0.5409, 0.5, 0.5409, 0.75, 0.5409, 0.75, 0.5409, 0.5, 0.4992, 0.375, 0.5068, 0.375, 0.5068, 0.5, 0.4992, 0.5, 0.4992, 0.5, 0.5068, 0.5, 0.5068, 0.5, 0.4992, 0.5, 0.4992, 0.75, 0.5068, 0.75, 0.5068, 0.875, 0.4992, 0.875, 0.4917, 0.75, 0.4992, 0.75, 0.4992, 0.875, 0.4917, 0.875, 0.4917, 0.5, 0.4992, 0.5, 0.4992, 0.75, 0.4917, 0.75, 0.4917, 0.375, 0.4992, 0.375, 0.4992, 0.5, 0.4917, 0.5, 0.5068, 0.75, 0.4992, 0.75, 0.4992, 0.75, 0.5068, 0.75, 0.5068, 0.5, 0.5068, 0.75, 0.5068, 0.75, 0.5068, 0.5, 0.4992, 0.75, 0.4992, 0.5, 0.4992, 0.5, 0.4992, 0.75, 0.5068, 0.75, 0.4992, 0.75, 0.4992, 0.75, 0.5068, 0.75, 0.5068, 0.5, 0.5068, 0.75, 0.5068, 0.75, 0.5068, 0.5, 0.5068, 0.5, 0.5068, 0.75, 0.5068, 0.75, 0.5068, 0.5, 0.4992, 0.75, 0.4992, 0.5, 0.4992, 0.5, 0.4992, 0.75, 0.4992, 0.5, 0.5068, 0.5, 0.5068, 0.5, 0.4992, 0.5, 0.4992, 0.75, 0.4992, 0.5, 0.4992, 0.5, 0.4992, 0.75, 0.4992, 0.75, 0.4992, 0.5, 0.4992, 0.5, 0.4992, 0.75, 0.4992, 0.5, 0.5068, 0.5, 0.5068, 0.5, 0.4992, 0.5, 0.5068, 0.75, 0.4992, 0.75, 0.4992, 0.75, 0.5068, 0.75, 0.5068, 0.75, 0.4992, 0.75, 0.4992, 0.75, 0.5068, 0.75, 0.4992, 0.5, 0.5068, 0.5, 0.5068, 0.5, 0.4992, 0.5, 0.5068, 0.75, 0.4992, 0.75, 0.4992, 0.75, 0.5068, 0.75, 0.5068, 0.5, 0.5068, 0.75, 0.5068, 0.75, 0.5068, 0.5, 0.4992, 0.75, 0.4992, 0.5, 0.4992, 0.5, 0.4992, 0.75, 0.5068, 0.5, 0.5068, 0.75, 0.5068, 0.75, 0.5068, 0.5, 0.4992, 0.75, 0.4992, 0.5, 0.4992, 0.5, 0.4992, 0.75, 0.4992, 0.5, 0.5068, 0.5, 0.5068, 0.5, 0.4992, 0.5, 0.4992, 0.5, 0.5068, 0.5, 0.5068, 0.5, 0.4992, 0.5, 0.4992, 0.5, 0.5068, 0.5, 0.5068, 0.5, 0.4992, 0.5, 0.5068, 0.75, 0.4992, 0.75, 0.4992, 0.75, 0.5068, 0.75, 0.5068, 0.5, 0.5068, 0.75, 0.5068, 0.75, 0.5068, 0.5, 0.4992, 0.5, 0.5068, 0.5, 0.5068, 0.75, 0.4992, 0.75, 0.5068, 0.75, 0.4992, 0.75, 0.4992, 0.75, 0.5068, 0.75, 0.5068, 0.5, 0.5068, 0.75, 0.5068, 0.75, 0.5068, 0.5, 0.4992, 0.75, 0.4992, 0.5, 0.4992, 0.5, 0.4992, 0.75])
me_cube_001.update()
me_cube_003 = bpy.data.meshes.new('Cube.003')
me_cube_003.from_pydata([(0.6856, -1.289, -3.242), (0.6856, -1.289, 1.201), (0.6856, 3.154, -3.242), (0.6856, 3.154, 1.201), (3.265, -2.219, -0.05779), (3.265, -2.219, 0.5288), (3.265, -0.2193, -0.05779), (3.265, -0.2193, 0.5288), (1.423, 1.768, -1.553), (1.423, 1.768, 0.9387), (1.423, -1.084, -1.553), (1.423, -1.084, 0.9387), (3.4, -5.939, 0.5181), (3.421, -6.327, -0.06475), (3.104, -6.743, -0.06888), (3.083, -6.355, 0.514), (3.136, -16.22, 0.6778), (3.157, -16.61, 0.09494), (2.841, -17.02, 0.09081), (2.82, -16.64, 0.6737), (2.913, -14.21, 0.04707), (2.892, -13.82, 0.6299), (3.229, -13.79, 0.0512), (3.208, -13.4, 0.634)], [], [(0, 1, 3, 2), (8, 9, 7, 6), (4, 6, 13, 14), (10, 11, 1, 0), (8, 6, 4, 10), (9, 3, 1, 11), (7, 9, 11, 5), (2, 8, 10, 0), (4, 5, 11, 10), (2, 3, 9, 8), (21, 20, 18, 19), (7, 5, 15, 12), (6, 7, 12, 13), (5, 4, 14, 15), (17, 16, 19, 18), (20, 22, 17, 18), (23, 21, 19, 16), (22, 23, 16, 17), (13, 12, 23, 22), (12, 15, 21, 23), (14, 13, 22, 20), (15, 14, 20, 21)])
me_cube_003.polygons.foreach_set('use_smooth', [True] * 22)
_uv = me_cube_003.uv_layers.new(name='UVMap')
_uv.uv.foreach_set('vector', [0.375, 0.0, 0.625, 0.0, 0.625, 0.25, 0.375, 0.25, 0.375, 0.3137, 0.625, 0.3137, 0.625, 0.5, 0.375, 0.5, 0.375, 0.75, 0.375, 0.5, 0.375, 0.5, 0.375, 0.75, 0.375, 0.9363, 0.625, 0.9363, 0.625, 1.0, 0.375, 1.0, 0.1887, 0.5, 0.375, 0.5, 0.375, 0.75, 0.1887, 0.75, 0.8113, 0.5, 0.875, 0.5, 0.875, 0.75, 0.8113, 0.75, 0.625, 0.5, 0.8113, 0.5, 0.8113, 0.75, 0.625, 0.75, 0.125, 0.5, 0.1887, 0.5, 0.1887, 0.75, 0.125, 0.75, 0.375, 0.75, 0.625, 0.75, 0.625, 0.9363, 0.375, 0.9363, 0.375, 0.25, 0.625, 0.25, 0.625, 0.3137, 0.375, 0.3137, 0.625, 0.75, 0.375, 0.75, 0.375, 0.75, 0.625, 0.75, 0.625, 0.5, 0.625, 0.75, 0.625, 0.75, 0.625, 0.5, 0.375, 0.5, 0.625, 0.5, 0.625, 0.5, 0.375, 0.5, 0.625, 0.75, 0.375, 0.75, 0.375, 0.75, 0.625, 0.75, 0.375, 0.5, 0.625, 0.5, 0.625, 0.75, 0.375, 0.75, 0.375, 0.75, 0.375, 0.5, 0.375, 0.5, 0.375, 0.75, 0.625, 0.5, 0.625, 0.75, 0.625, 0.75, 0.625, 0.5, 0.375, 0.5, 0.625, 0.5, 0.625, 0.5, 0.375, 0.5, 0.375, 0.5, 0.625, 0.5, 0.625, 0.5, 0.375, 0.5, 0.625, 0.5, 0.625, 0.75, 0.625, 0.75, 0.625, 0.5, 0.375, 0.75, 0.375, 0.5, 0.375, 0.5, 0.375, 0.75, 0.625, 0.75, 0.375, 0.75, 0.375, 0.75, 0.625, 0.75])
me_cube_003.update()
me_cube_004 = bpy.data.meshes.new('Cube.004')
me_cube_004.from_pydata([(-0.3164, -4.201, -0.1757), (-0.3164, -4.201, 1.824), (-3.433, 1.336, 0.8884), (-3.433, 1.336, 2.888), (1.684, -4.201, -0.1757), (1.684, -4.201, 1.824), (-1.459, 1.429, 0.8884), (-1.459, 1.429, 2.888), (-3.586, 1.604, 2.888), (-3.586, 1.604, 0.8884), (-1.612, 1.697, 0.8884), (-1.612, 1.697, 2.888), (-7.613, 1.491, -5.468), (-9.587, 1.398, -5.468), (-7.766, 1.759, -5.468), (-9.74, 1.666, -5.468), (-0.1889, -5.532, -0.1757), (-0.1889, -5.532, 1.824), (1.556, -5.812, 1.824), (1.556, -5.812, -0.1757), (-13.75, -8.183, -1.647), (-13.75, -8.183, 0.3528), (-12.0, -8.462, 0.3528), (-12.0, -8.462, -1.647), (-16.69, -8.234, -4.428), (-16.69, -8.234, -2.428), (-14.95, -8.513, -2.428), (-14.95, -8.513, -4.428)], [], [(0, 1, 3, 2), (3, 7, 11, 8), (6, 7, 5, 4), (5, 1, 17, 18), (2, 6, 4, 0), (7, 3, 1, 5), (9, 8, 11, 10), (2, 3, 8, 9), (7, 6, 10, 11), (2, 9, 15, 13), (12, 13, 15, 14), (10, 6, 12, 14), (6, 2, 13, 12), (9, 10, 14, 15), (18, 17, 21, 22), (4, 5, 18, 19), (1, 0, 16, 17), (0, 4, 19, 16), (20, 23, 27, 24), (19, 18, 22, 23), (16, 19, 23, 20), (17, 16, 20, 21), (27, 26, 25, 24), (21, 20, 24, 25), (22, 21, 25, 26), (23, 22, 26, 27)])
me_cube_004.polygons.foreach_set('use_smooth', [True] * 26)
_uv = me_cube_004.uv_layers.new(name='UVMap')
_uv.uv.foreach_set('vector', [0.375, 0.0, 0.625, 0.0, 0.625, 0.25, 0.375, 0.25, 0.875, 0.5, 0.625, 0.5, 0.625, 0.5, 0.875, 0.5, 0.375, 0.5, 0.625, 0.5, 0.625, 0.75, 0.375, 0.75, 0.625, 0.75, 0.875, 0.75, 0.875, 0.75, 0.625, 0.75, 0.125, 0.5, 0.375, 0.5, 0.375, 0.75, 0.125, 0.75, 0.625, 0.5, 0.875, 0.5, 0.875, 0.75, 0.625, 0.75, 0.375, 0.25, 0.625, 0.25, 0.625, 0.5, 0.375, 0.5, 0.375, 0.25, 0.625, 0.25, 0.625, 0.25, 0.375, 0.25, 0.625, 0.5, 0.375, 0.5, 0.375, 0.5, 0.625, 0.5, 0.375, 0.25, 0.375, 0.25, 0.375, 0.25, 0.375, 0.25, 0.375, 0.5, 0.125, 0.5, 0.125, 0.5, 0.375, 0.5, 0.375, 0.5, 0.375, 0.5, 0.375, 0.5, 0.375, 0.5, 0.375, 0.5, 0.125, 0.5, 0.125, 0.5, 0.375, 0.5, 0.375, 0.25, 0.375, 0.5, 0.375, 0.5, 0.375, 0.25, 0.625, 0.75, 0.875, 0.75, 0.875, 0.75, 0.625, 0.75, 0.375, 0.75, 0.625, 0.75, 0.625, 0.75, 0.375, 0.75, 0.625, 0.0, 0.375, 0.0, 0.375, 0.0, 0.625, 0.0, 0.125, 0.75, 0.375, 0.75, 0.375, 0.75, 0.125, 0.75, 0.125, 0.75, 0.375, 0.75, 0.375, 0.75, 0.125, 0.75, 0.375, 0.75, 0.625, 0.75, 0.625, 0.75, 0.375, 0.75, 0.125, 0.75, 0.375, 0.75, 0.375, 0.75, 0.125, 0.75, 0.625, 0.0, 0.375, 0.0, 0.375, 0.0, 0.625, 0.0, 0.375, 0.75, 0.625, 0.75, 0.625, 1.0, 0.375, 1.0, 0.625, 0.0, 0.375, 0.0, 0.375, 0.0, 0.625, 0.0, 0.625, 0.75, 0.875, 0.75, 0.875, 0.75, 0.625, 0.75, 0.375, 0.75, 0.625, 0.75, 0.625, 0.75, 0.375, 0.75])
me_cube_004.update()

# ---- objects
ob_chestplate = bpy.data.objects.new('chestplate', me_cube)
ob_plane = bpy.data.objects.new('Plane', me_plane)
ob_plane_001 = bpy.data.objects.new('Plane.001', me_plane_001)
ob_plane_002 = bpy.data.objects.new('Plane.002', me_plane_002)
ob_cube = bpy.data.objects.new('Cube', me_cube_001)
ob_cube_001 = bpy.data.objects.new('Cube.001', me_cube_003)
ob_cube_002 = bpy.data.objects.new('Cube.002', me_cube_004)

# ---- transforms, parenting, visibility, modifiers, constraints
ob_chestplate.location = (0.0, 0.0, 0.0)
_m = ob_chestplate.modifiers.new('Mirror', 'MIRROR')
_m.use_clip = True
_m = ob_chestplate.modifiers.new('Subdivision', 'SUBSURF')
_m.levels = 2
_m = ob_chestplate.modifiers.new('Smooth by Angle', 'NODES')
_m.node_group = ng_smooth_by_angle
_m.use_pin_to_last = True
_m.show_group_selector = False
ob_plane.location = (0.8084, -0.1829, -0.03233)
ob_plane.rotation_euler = (-2.075, 0.01326, 1.563)
ob_plane.scale = (0.3279, -0.09242, 1.0)
_m = ob_plane.modifiers.new('Mirror', 'MIRROR')
_m.mirror_object = ob_chestplate
ob_plane_001.location = (0.8093, 0.3446, -0.03264)
ob_plane_001.rotation_euler = (-2.075, 0.01326, 1.563)
ob_plane_001.scale = (0.2327, -0.06558, 0.7096)
_m = ob_plane_001.modifiers.new('Mirror', 'MIRROR')
_m.mirror_object = ob_chestplate
ob_plane_002.location = (0.3854, -0.3764, 0.8825)
ob_plane_002.rotation_euler = (-0.0118, -0.1008, 1.575)
ob_plane_002.scale = (0.3279, -0.09242, 1.0)
_m = ob_plane_002.modifiers.new('Mirror', 'MIRROR')
_m.mirror_object = ob_chestplate
_m = ob_plane_002.modifiers.new('Smooth by Angle', 'NODES')
_m.node_group = ng_smooth_by_angle
_m.use_pin_to_last = True
_m.show_group_selector = False
ob_cube.location = (0.0, 0.3271, 0.0)
ob_cube.scale = (0.08293, 0.08293, 0.9875)
_m = ob_cube.modifiers.new('Mirror', 'MIRROR')
_m.use_clip = True
_m = ob_cube.modifiers.new('Subdivision', 'SUBSURF')
_m.levels = 2
_m = ob_cube.modifiers.new('Smooth by Angle', 'NODES')
_m.node_group = ng_smooth_by_angle
_m.use_pin_to_last = True
_m.show_group_selector = False
ob_cube_001.location = (-0.004973, 0.403, 0.6601)
ob_cube_001.rotation_euler = (0.0756, -0.04812, 0.02603)
ob_cube_001.scale = (0.1559, 0.02523, 0.1559)
_m = ob_cube_001.modifiers.new('Mirror', 'MIRROR')
_m = ob_cube_001.modifiers.new('Subdivision', 'SUBSURF')
_m.levels = 2
_m = ob_cube_001.modifiers.new('Smooth by Angle', 'NODES')
_m.node_group = ng_smooth_by_angle
_m.use_pin_to_last = True
_m.show_group_selector = False
ob_cube_002.location = (0.3648, 0.3406, 0.7601)
ob_cube_002.scale = (0.02284, 0.07986, 0.01786)
_m = ob_cube_002.modifiers.new('Mirror', 'MIRROR')
_m.mirror_object = ob_chestplate
_m = ob_cube_002.modifiers.new('Subdivision', 'SUBSURF')
_m.levels = 2
_m = ob_cube_002.modifiers.new('Smooth by Angle', 'NODES')
_m.node_group = ng_smooth_by_angle
_m.use_pin_to_last = True
_m.show_group_selector = False

# ---- collection membership
col_collection.objects.link(ob_chestplate)
col_collection.objects.link(ob_plane)
col_collection.objects.link(ob_plane_001)
col_collection.objects.link(ob_plane_002)
col_collection_2.objects.link(ob_cube)
col_collection_2.objects.link(ob_cube_001)
col_collection_2.objects.link(ob_cube_002)

# ---- scene / render settings (as saved in the file)
scene.frame_start = 1; scene.frame_end = 250; scene.frame_set(1)
scene.render.engine = 'BLENDER_EEVEE_NEXT'
bpy.context.view_layer.update()

# ---- added for rendering (the .blend has no active camera and no usable light): camera, sun
cam_auto = bpy.data.cameras.new('AutoCamera')
cam_auto.lens = 50.0
cam_auto.sensor_width = 36.0
cam_auto.clip_end = 1000.0
ob_auto_camera = bpy.data.objects.new('AutoCamera', cam_auto)
scene.collection.objects.link(ob_auto_camera)
ob_auto_camera.location = (3.15313, -3.76633, 2.57098)
ob_auto_camera.rotation_euler = (1.09748, -7.21219e-08, 0.694738)
scene.camera = ob_auto_camera
light_auto_sun = bpy.data.lights.new('AutoSun', 'SUN')
light_auto_sun.energy = 3.0
light_auto_sun.angle = 0.0523599
ob_auto_sun = bpy.data.objects.new('AutoSun', light_auto_sun)
scene.collection.objects.link(ob_auto_sun)
ob_auto_sun.rotation_euler = (0.872665, 0.174533, 0.523599)
bpy.context.view_layer.update()
